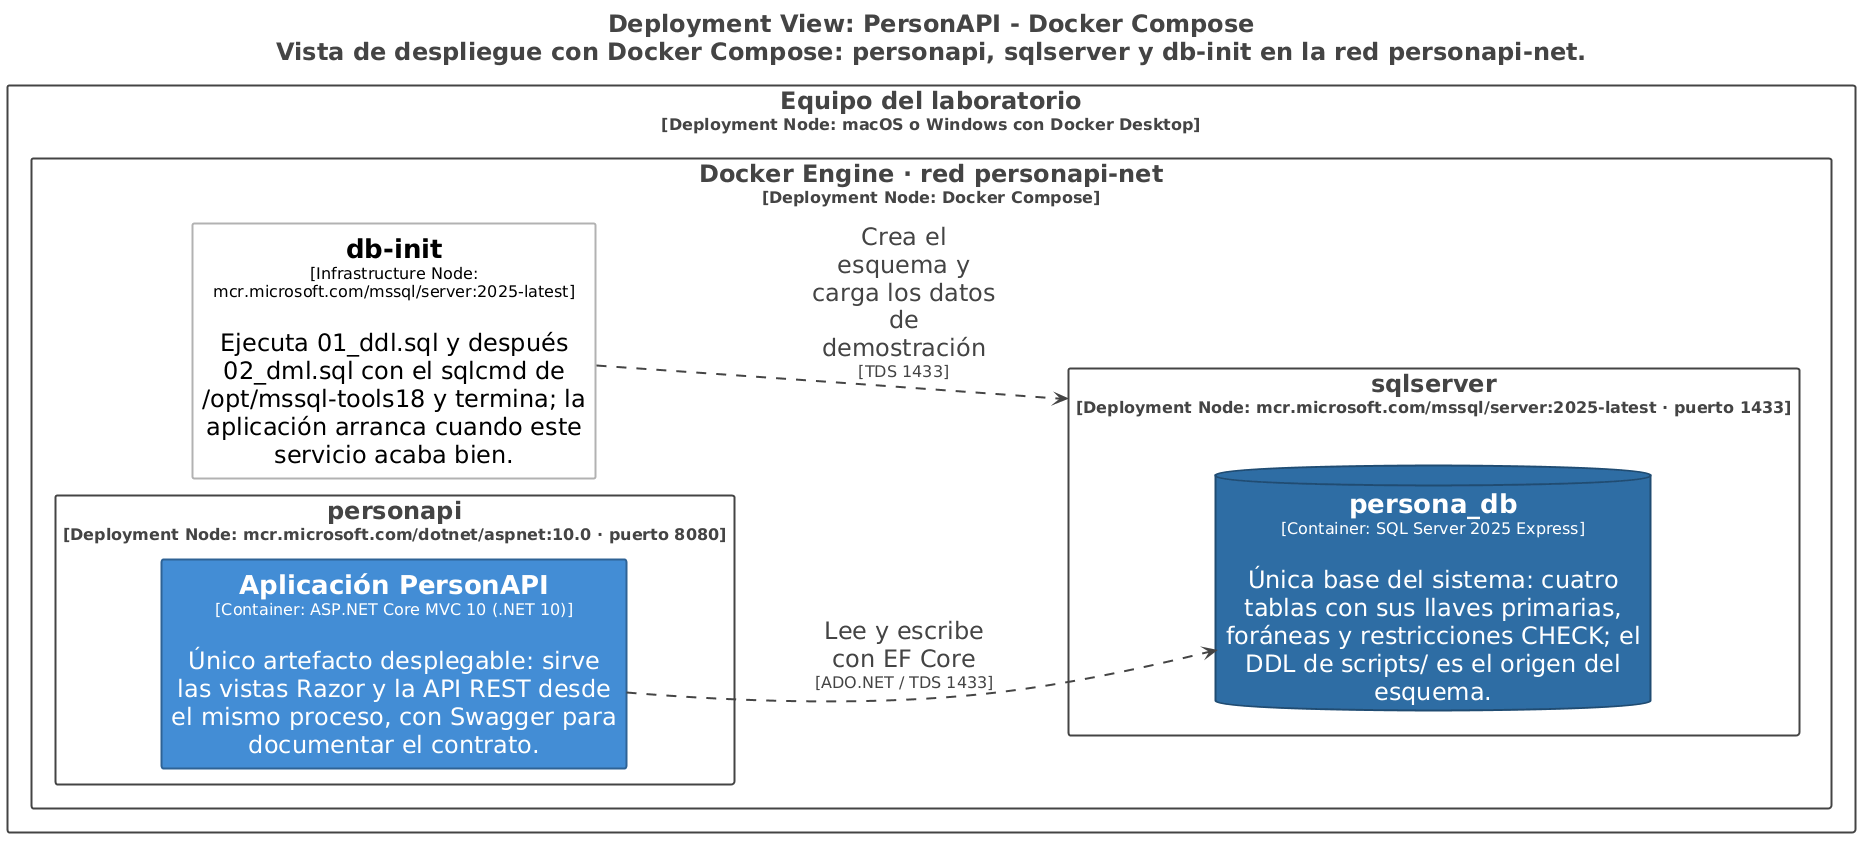

The diagram above was rendered by PlantUML. Its source (embedded in the PNG):
@startuml
title <size:24>Deployment View: PersonAPI - Docker Compose</size>\n<size:24>Vista de despliegue con Docker Compose: personapi, sqlserver y db-init en la red personapi-net.</size>

set separator none
left to right direction
skinparam ranksep 90
skinparam nodesep 40
hide stereotype

<style>
  root {
    BackgroundColor: #ffffff;
    FontColor: #444444;
  }
  // Element,Container
  .Element-RWxlbWVudCxDb250YWluZXI= {
    BackgroundColor: #438dd5;
    LineColor: #2e6295;
    LineStyle: 0;
    LineThickness: 2;
    FontColor: #ffffff;
    FontSize: 24;
    HorizontalAlignment: center;
    Shadowing: 0;
    MaximumWidth: 450;
  }
  // Element,Container,Base de datos
  .Element-RWxlbWVudCxDb250YWluZXIsQmFzZSBkZSBkYXRvcw== {
    BackgroundColor: #2e6da4;
    LineColor: #204c72;
    LineStyle: 0;
    LineThickness: 2;
    FontColor: #ffffff;
    FontSize: 24;
    HorizontalAlignment: center;
    Shadowing: 0;
    MaximumWidth: 450;
  }
  // Element,Infrastructure Node
  .Element-RWxlbWVudCxJbmZyYXN0cnVjdHVyZSBOb2Rl {
    BackgroundColor: #ffffff;
    LineColor: #b2b2b2;
    LineStyle: 0;
    LineThickness: 2;
    FontColor: #000000;
    FontSize: 24;
    HorizontalAlignment: center;
    Shadowing: 0;
    MaximumWidth: 450;
  }
  // Relationship
  .Relationship-UmVsYXRpb25zaGlw {
    LineThickness: 2;
    LineStyle: 10-10;
    LineColor: #444444;
    FontColor: #444444;
    FontSize: 24;
    MaximumWidth: 200;
  }
  // Element
  .DeploymentNode-RWxlbWVudA== {
    BackgroundColor: #ffffff;
    LineColor: #444444;
    LineStyle: 0;
    LineThickness: 2;
    FontColor: #444444;
    FontSize: 24;
    HorizontalAlignment: center;
    Shadowing: 0;
  }
</style>

rectangle "Equipo del laboratorio\n<size:16>[Deployment Node: macOS o Windows con Docker Desktop]</size>" <<DeploymentNode-RWxlbWVudA==>> as DockerCompose.Equipodellaboratorio {
  rectangle "Docker Engine · red personapi-net\n<size:16>[Deployment Node: Docker Compose]</size>" <<DeploymentNode-RWxlbWVudA==>> as DockerCompose.Equipodellaboratorio.DockerEngineredpersonapinet {
    rectangle "personapi\n<size:16>[Deployment Node: mcr.microsoft.com/dotnet/aspnet:10.0 · puerto 8080]</size>" <<DeploymentNode-RWxlbWVudA==>> as DockerCompose.Equipodellaboratorio.DockerEngineredpersonapinet.personapi {
      rectangle "==Aplicación PersonAPI\n<size:16>[Container: ASP.NET Core MVC 10 (.NET 10)]</size>\n\nÚnico artefacto desplegable: sirve las vistas Razor y la API REST desde el mismo proceso, con Swagger para documentar el contrato." <<Element-RWxlbWVudCxDb250YWluZXI=>> as DockerCompose.Equipodellaboratorio.DockerEngineredpersonapinet.personapi.AplicaciónPersonAPI_1
    }

    rectangle "sqlserver\n<size:16>[Deployment Node: mcr.microsoft.com/mssql/server:2025-latest · puerto 1433]</size>" <<DeploymentNode-RWxlbWVudA==>> as DockerCompose.Equipodellaboratorio.DockerEngineredpersonapinet.sqlserver {
      database "==persona_db\n<size:16>[Container: SQL Server 2025 Express]</size>\n\nÚnica base del sistema: cuatro tablas con sus llaves primarias, foráneas y restricciones CHECK; el DDL de scripts/ es el origen del esquema." <<Element-RWxlbWVudCxDb250YWluZXIsQmFzZSBkZSBkYXRvcw==>> as DockerCompose.Equipodellaboratorio.DockerEngineredpersonapinet.sqlserver.persona_db_1
    }

    rectangle "==db-init\n<size:16>[Infrastructure Node: mcr.microsoft.com/mssql/server:2025-latest]</size>\n\nEjecuta 01_ddl.sql y después 02_dml.sql con el sqlcmd de /opt/mssql-tools18 y termina; la aplicación arranca cuando este servicio acaba bien." <<Element-RWxlbWVudCxJbmZyYXN0cnVjdHVyZSBOb2Rl>> as DockerCompose.Equipodellaboratorio.DockerEngineredpersonapinet.dbinit
  }

}

DockerCompose.Equipodellaboratorio.DockerEngineredpersonapinet.personapi.AplicaciónPersonAPI_1 --> DockerCompose.Equipodellaboratorio.DockerEngineredpersonapinet.sqlserver.persona_db_1 <<Relationship-UmVsYXRpb25zaGlw>> : "Lee y escribe con EF Core\n<size:16>[ADO.NET / TDS 1433]</size>"
DockerCompose.Equipodellaboratorio.DockerEngineredpersonapinet.dbinit --> DockerCompose.Equipodellaboratorio.DockerEngineredpersonapinet.sqlserver <<Relationship-UmVsYXRpb25zaGlw>> : "Crea el esquema y carga los datos de demostración\n<size:16>[TDS 1433]</size>"

@enduml